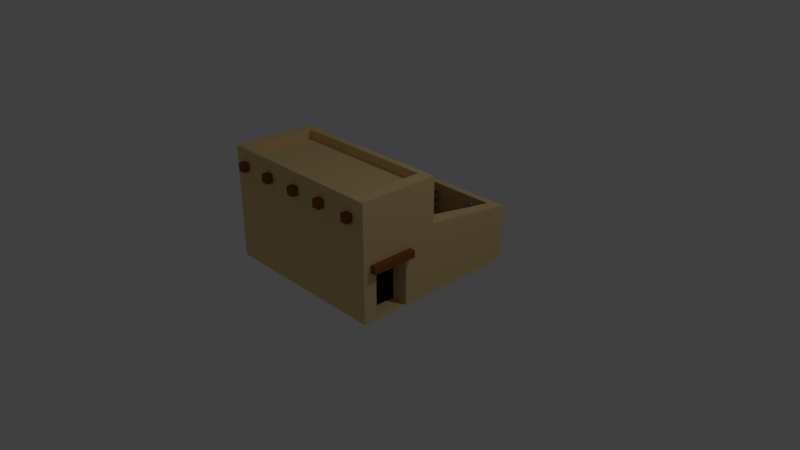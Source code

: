 # Source: 3x3.blend  (saved by Blender 2.79.0; exported with 4.5.12 LTS)
import bpy
from mathutils import Matrix  # noqa: F401  (used for matrix-valued properties, if any)

bpy.ops.wm.read_factory_settings(use_empty=True)
scene = bpy.context.scene
scene.name = 'Scene'

# ---- collections
col_collection_1 = bpy.data.collections.new('Collection 1'); scene.collection.children.link(col_collection_1)

# ---- materials (node trees are filled in below, after node groups)
mat_material = bpy.data.materials.new('Material')
mat_material.alpha_threshold = 0.0
mat_material.use_transparent_shadow = False
mat_material.diffuse_color = (0.8, 0.5833, 0.2769, 1.0)
mat_material.roughness = 0.5
mat_material.line_color = (0.0, 0.0, 0.0, 1.0)
mat_material_001 = bpy.data.materials.new('Material.001')
mat_material_001.alpha_threshold = 0.0
mat_material_001.use_transparent_shadow = False
mat_material_001.diffuse_color = (0.281, 0.09241, 0.0231, 1.0)
mat_material_001.roughness = 0.5
mat_material_002 = bpy.data.materials.new('Material.002')
mat_material_002.alpha_threshold = 0.0
mat_material_002.use_transparent_shadow = False
mat_material_002.diffuse_color = (0.0, 0.0, 0.0, 1.0)
mat_material_002.roughness = 0.5
mat_houseclay = bpy.data.materials.new('houseclay')
mat_houseclay.alpha_threshold = 0.0
mat_houseclay.use_transparent_shadow = False
mat_houseclay.diffuse_color = (0.552, 0.2307, 0.05286, 1.0)
mat_houseclay.roughness = 0.5
mat_housewood = bpy.data.materials.new('housewood')
mat_housewood.alpha_threshold = 0.0
mat_housewood.use_transparent_shadow = False
mat_housewood.diffuse_color = (0.1845, 0.03434, 0.006049, 1.0)
mat_housewood.roughness = 0.5
mat_tarp = bpy.data.materials.new('tarp')
mat_tarp.alpha_threshold = 0.0
mat_tarp.use_transparent_shadow = False
mat_tarp.diffuse_color = (0.08022, 0.08438, 0.6038, 1.0)
mat_tarp.roughness = 0.5
mat_dark_001 = bpy.data.materials.new('dark.001')
mat_dark_001.alpha_threshold = 0.0
mat_dark_001.use_transparent_shadow = False
mat_dark_001.diffuse_color = (0.0, 0.0, 0.0, 1.0)
mat_dark_001.roughness = 0.5

# ---- material node trees

# ---- world
world_world = bpy.data.worlds.new('World'); scene.world = world_world
world_world.color = (0.05088, 0.05088, 0.05088)
world_world.use_sun_shadow = False
world_world.sun_shadow_jitter_overblur = 0.0
world_world.cycles.sampling_method = 'MANUAL'

# ---- cameras
cam_camera = bpy.data.cameras.new('Camera')
cam_camera.clip_end = 100.0
cam_camera.lens = 35.0
cam_camera.sensor_width = 32.0
cam_camera.sensor_height = 18.0
cam_camera.ortho_scale = 7.314
cam_camera.dof.focus_distance = 0.0
cam_camera.dof.aperture_fstop = 128.0

# ---- lights
light_lamp = bpy.data.lights.new('Lamp', 'POINT')
light_lamp.transmission_factor = 0.0
light_lamp.cutoff_distance = 30.0
light_lamp.energy = 100.0
light_lamp.shadow_buffer_clip_start = 1.001
light_lamp.shadow_soft_size = 0.1
light_lamp.shadow_maximum_resolution = 0.006
light_lamp.use_absolute_resolution = True

# ---- meshes
me_cube = bpy.data.meshes.new('Cube')
me_cube.from_pydata([(-1.078, -1.146, -0.001953), (-1.078, 1.156, -0.001953), (1.223, 1.156, -0.001952), (1.223, -1.146, -0.001953), (-1.078, -1.146, 0.7331), (-1.078, 1.156, 0.7331), (1.223, 1.156, 0.7331), (1.223, -1.146, 0.7331), (-1.078, -0.08375, 0.9056), (0.0722, -1.146, 0.7331), (0.0722, 1.156, 0.7331), (1.223, -0.08375, 0.9056), (0.0722, -0.08375, 0.9056), (0.0722, -1.146, 1.497), (1.223, -1.146, 1.497), (1.223, -0.08375, 1.497), (-1.078, -1.146, 1.497), (-1.078, -0.08375, 1.497), (0.0722, -0.08375, 1.497), (-0.8954, 0.01486, 0.9056), (-0.8954, 1.057, 0.7331), (0.0722, 1.057, 0.7331), (1.04, 1.057, 0.7331), (1.04, 0.01486, 0.9056), (0.0722, 0.01486, 0.9056), (-0.8954, 0.01486, 0.1288), (-0.8954, 1.057, 0.1288), (0.0722, 1.057, 0.1288), (1.04, 1.057, 0.1288), (1.04, 0.01486, 0.1288), (0.0722, 0.01486, 0.1288), (1.045, -0.166, 1.497), (1.045, -1.063, 1.497), (0.0722, -1.063, 1.497), (-0.9002, -1.063, 1.497), (-0.9002, -0.166, 1.497), (0.0722, -0.166, 1.497), (1.045, -0.166, 1.377), (1.045, -1.063, 1.377), (0.0722, -1.063, 1.377), (-0.9002, -1.063, 1.377), (-0.9002, -0.166, 1.377), (0.0722, -0.166, 1.377), (1.223, -0.512, 0.0003431), (1.223, -0.9672, 0.0003429), (1.223, -0.512, 0.6206), (1.223, -0.9672, 0.6206), (1.223, -0.7572, 0.6206), (1.003, -0.512, 0.0003429), (1.003, -0.9672, 0.0003427), (1.003, -0.512, 0.6303), (1.003, -0.9672, 0.6303), (1.003, -0.7572, 0.6303), (1.301, -0.4514, 0.6278), (1.301, -0.4514, 0.7224), (1.301, -1.045, 0.6278), (1.301, -1.045, 0.7224), (1.151, -0.4514, 0.6278), (1.151, -0.4514, 0.7224), (1.151, -1.045, 0.6278), (1.151, -1.045, 0.7224), (1.055, -0.01807, 1.215), (1.055, -0.01807, 1.323), (1.055, -1.23, 1.215), (1.055, -1.23, 1.323), (0.9548, -0.01807, 1.215), (0.9548, -0.01807, 1.323), (0.9548, -1.23, 1.215), (0.9548, -1.23, 1.323), (0.5742, -0.01807, 1.221), (0.5742, -0.01807, 1.329), (0.5742, -1.23, 1.221), (0.5742, -1.23, 1.329), (0.4738, -0.01807, 1.221), (0.4738, -0.01807, 1.329), (0.4738, -1.23, 1.221), (0.4738, -1.23, 1.329), (0.1101, -0.01807, 1.221), (0.1101, -0.01807, 1.329), (0.1101, -1.23, 1.221), (0.1101, -1.23, 1.329), (0.009812, -0.01807, 1.221), (0.009812, -0.01807, 1.329), (0.009812, -1.23, 1.221), (0.009812, -1.23, 1.329), (0.336, 0.08451, 0.7224), (0.336, 0.08451, 0.6278), (0.7609, 0.08451, 0.7224), (0.7609, 0.08451, 0.6278), (0.336, -0.06586, 0.7224), (0.336, -0.06586, 0.6278), (0.7609, -0.06586, 0.7224), (0.7609, -0.06586, 0.6278), (-0.3709, -0.01807, 1.221), (-0.3709, -0.01807, 1.329), (-0.3709, -1.23, 1.221), (-0.3709, -1.23, 1.329), (-0.4712, -0.01807, 1.221), (-0.4712, -0.01807, 1.329), (-0.4712, -1.23, 1.221), (-0.4712, -1.23, 1.329), (0.7062, -0.1315, 0.1231), (0.4057, -0.1315, 0.1231), (0.4057, -0.1315, 0.6379), (0.7062, -0.1315, 0.6379), (0.4057, 0.01486, 0.1231), (0.7062, 0.01486, 0.1231), (0.4057, 0.01486, 0.6379), (0.7062, 0.01486, 0.6379), (-0.8462, -0.01807, 1.221), (-0.8462, -0.01807, 1.329), (-0.8462, -1.23, 1.221), (-0.8462, -1.23, 1.329), (-0.9465, -0.01807, 1.221), (-0.9465, -0.01807, 1.329), (-0.9465, -1.23, 1.221), (-0.9465, -1.23, 1.329)], [], [(0, 1, 2, 3), (11, 6, 22, 23), (0, 4, 8, 5, 1), (1, 5, 10, 6, 2), (2, 6, 45, 43), (4, 0, 3, 7, 9), (7, 11, 15, 14), (4, 9, 13, 16), (13, 14, 32, 33), (9, 7, 14, 13), (12, 8, 17, 18), (8, 4, 16, 17), (11, 12, 18, 15), (29, 30, 105, 106), (8, 12, 24, 19), (10, 5, 20, 21), (6, 10, 21, 22), (12, 11, 23, 24), (5, 8, 19, 20), (25, 30, 29, 28, 27, 26), (23, 22, 28, 29), (22, 21, 27, 28), (19, 24, 30, 25), (21, 20, 26, 27), (20, 19, 25, 26), (31, 36, 42, 37), (18, 17, 35, 36), (17, 16, 34, 35), (14, 15, 31, 32), (15, 18, 36, 31), (16, 13, 33, 34), (39, 38, 37, 42, 41, 40), (34, 33, 39, 40), (33, 32, 38, 39), (36, 35, 41, 42), (35, 34, 40, 41), (32, 31, 37, 38), (47, 46, 51, 52), (6, 11, 47, 45), (11, 7, 46, 47), (7, 3, 44, 46), (3, 2, 43, 44), (48, 50, 52, 51, 49), (43, 45, 50, 48), (45, 47, 52, 50), (46, 44, 49, 51), (44, 43, 48, 49), (53, 54, 56, 55), (55, 56, 60, 59), (59, 60, 58, 57), (57, 58, 54, 53), (55, 59, 57, 53), (60, 56, 54, 58), (61, 62, 64, 63), (63, 64, 68, 67), (67, 68, 66, 65), (65, 66, 62, 61), (63, 67, 65, 61), (68, 64, 62, 66), (69, 70, 72, 71), (71, 72, 76, 75), (75, 76, 74, 73), (73, 74, 70, 69), (71, 75, 73, 69), (76, 72, 70, 74), (85, 89, 91, 87), (90, 86, 88, 92), (77, 78, 80, 79), (79, 80, 84, 83), (83, 84, 82, 81), (81, 82, 78, 77), (79, 83, 81, 77), (84, 80, 78, 82), (86, 85, 87, 88), (108, 106, 101, 104), (107, 108, 104, 103), (90, 89, 85, 86), (88, 87, 91, 92), (92, 91, 89, 90), (93, 94, 96, 95), (95, 96, 100, 99), (99, 100, 98, 97), (97, 98, 94, 93), (95, 99, 97, 93), (100, 96, 94, 98), (103, 104, 101, 102), (23, 29, 106, 108), (105, 107, 103, 102), (30, 24, 107, 105), (106, 105, 102, 101), (24, 23, 108, 107), (109, 110, 112, 111), (111, 112, 116, 115), (115, 116, 114, 113), (113, 114, 110, 109), (111, 115, 113, 109), (116, 112, 110, 114)])
me_cube.polygons.foreach_set('material_index', [0, 0, 0, 0, 0, 0, 0, 0, 0, 0, 0, 0, 0, 0, 0, 0, 0, 0, 0, 0, 0, 0, 0, 0, 0, 0, 0, 0, 0, 0, 0, 0, 0, 0, 0, 0, 0, 0, 0, 0, 0, 0, 2, 0, 0, 0, 0, 1, 1, 1, 1, 1, 1, 1, 1, 1, 1, 1, 1, 1, 1, 1, 1, 1, 1, 1, 1, 1, 1, 1, 1, 1, 1, 1, 0, 0, 1, 1, 1, 1, 1, 1, 1, 1, 1, 2, 0, 0, 0, 0, 0, 1, 1, 1, 1, 1, 1])
me_cube.materials.append(mat_material)
me_cube.materials.append(mat_material_001)
me_cube.materials.append(mat_material_002)
me_cube.use_remesh_preserve_volume = False
me_cube.use_remesh_preserve_attributes = False
me_cube.use_mirror_vertex_groups = False
me_cube.update()
me_cube_000 = bpy.data.meshes.new('Cube.000')
me_cube_000.from_pydata([(-0.8846, 0.1586, 0.3047), (-0.8846, 0.1586, 0.3196), (-0.8841, 0.9739, 0.3047), (-0.8841, 0.9739, 0.3196), (-0.6994, 0.1584, 0.3047), (-0.6994, 0.1584, 0.3196), (-0.6989, 0.9736, 0.3047), (-0.6989, 0.9736, 0.3196), (-0.8846, 0.1586, 0.4172), (-0.8846, 0.1586, 0.4321), (-0.8841, 0.9739, 0.4172), (-0.8841, 0.9739, 0.4321), (-0.6994, 0.1584, 0.4172), (-0.6994, 0.1584, 0.4321), (-0.6989, 0.9736, 0.4172), (-0.6989, 0.9736, 0.4321), (-0.8608, 0.1932, 0.1252), (-0.8608, 0.1932, 0.7119), (-0.8608, 0.2253, 0.1252), (-0.8608, 0.2253, 0.7119), (-0.8261, 0.1932, 0.1252), (-0.8261, 0.1932, 0.7119), (-0.8261, 0.2253, 0.1252), (-0.8261, 0.2253, 0.7119), (-0.8588, 0.9139, 0.1252), (-0.8588, 0.9139, 0.7119), (-0.8588, 0.946, 0.1252), (-0.8588, 0.946, 0.7119), (-0.8241, 0.9139, 0.1252), (-0.8241, 0.9139, 0.7119), (-0.8241, 0.946, 0.1252), (-0.8241, 0.946, 0.7119), (-0.7543, 0.9138, 0.1252), (-0.7543, 0.9138, 0.7119), (-0.7543, 0.9459, 0.1252), (-0.7543, 0.9459, 0.7119), (-0.7196, 0.9138, 0.1252), (-0.7196, 0.9138, 0.7119), (-0.7196, 0.9459, 0.1252), (-0.7196, 0.9459, 0.7119), (-0.7547, 0.1947, 0.1252), (-0.7547, 0.1947, 0.7119), (-0.7547, 0.2268, 0.1252), (-0.7547, 0.2268, 0.7119), (-0.72, 0.1947, 0.1252), (-0.72, 0.1947, 0.7119), (-0.72, 0.2268, 0.1252), (-0.72, 0.2268, 0.7119), (-0.8846, 0.1586, 0.1872), (-0.8846, 0.1586, 0.2021), (-0.8841, 0.9739, 0.1872), (-0.8841, 0.9739, 0.2021), (-0.6994, 0.1584, 0.1872), (-0.6994, 0.1584, 0.2021), (-0.6989, 0.9736, 0.1872), (-0.6989, 0.9736, 0.2021), (-0.4076, 0.1586, 0.3047), (-0.4076, 0.1586, 0.3196), (-0.4072, 0.9739, 0.3047), (-0.4072, 0.9739, 0.3196), (-0.2225, 0.1584, 0.3047), (-0.2225, 0.1584, 0.3196), (-0.222, 0.9736, 0.3047), (-0.222, 0.9736, 0.3196), (-0.4076, 0.1586, 0.4172), (-0.4076, 0.1586, 0.4321), (-0.4072, 0.9739, 0.4172), (-0.4072, 0.9739, 0.4321), (-0.2225, 0.1584, 0.4172), (-0.2225, 0.1584, 0.4321), (-0.222, 0.9736, 0.4172), (-0.222, 0.9736, 0.4321), (-0.3839, 0.1932, 0.1252), (-0.3839, 0.1932, 0.7119), (-0.3838, 0.2253, 0.1252), (-0.3838, 0.2253, 0.7119), (-0.3492, 0.1932, 0.1252), (-0.3492, 0.1932, 0.7119), (-0.3491, 0.2253, 0.1252), (-0.3491, 0.2253, 0.7119), (-0.3819, 0.9139, 0.1252), (-0.3819, 0.9139, 0.7119), (-0.3819, 0.946, 0.1252), (-0.3819, 0.946, 0.7119), (-0.3472, 0.9139, 0.1252), (-0.3472, 0.9139, 0.7119), (-0.3472, 0.946, 0.1252), (-0.3472, 0.946, 0.7119), (-0.2774, 0.9138, 0.1252), (-0.2774, 0.9138, 0.7119), (-0.2774, 0.9459, 0.1252), (-0.2774, 0.9459, 0.7119), (-0.2427, 0.9138, 0.1252), (-0.2427, 0.9138, 0.7119), (-0.2427, 0.9459, 0.1252), (-0.2427, 0.9459, 0.7119), (-0.2778, 0.1947, 0.1252), (-0.2778, 0.1947, 0.7119), (-0.2778, 0.2268, 0.1252), (-0.2778, 0.2268, 0.7119), (-0.2431, 0.1947, 0.1252), (-0.2431, 0.1947, 0.7119), (-0.2431, 0.2268, 0.1252), (-0.2431, 0.2268, 0.7119), (-0.4076, 0.1586, 0.1872), (-0.4076, 0.1586, 0.2021), (-0.4072, 0.9739, 0.1872), (-0.4072, 0.9739, 0.2021), (-0.2225, 0.1584, 0.1872), (-0.2225, 0.1584, 0.2021), (-0.222, 0.9736, 0.1872), (-0.222, 0.9736, 0.2021), (0.07366, 0.1586, 0.3047), (0.07366, 0.1586, 0.3196), (0.07412, 0.9739, 0.3047), (0.07412, 0.9739, 0.3196), (0.2588, 0.1584, 0.3047), (0.2588, 0.1584, 0.3196), (0.2593, 0.9736, 0.3047), (0.2593, 0.9736, 0.3196), (0.07366, 0.1586, 0.4172), (0.07366, 0.1586, 0.4321), (0.07412, 0.9739, 0.4172), (0.07412, 0.9739, 0.4321), (0.2588, 0.1584, 0.4172), (0.2588, 0.1584, 0.4321), (0.2593, 0.9736, 0.4172), (0.2593, 0.9736, 0.4321), (0.09745, 0.1932, 0.1252), (0.09745, 0.1932, 0.7119), (0.09748, 0.2253, 0.1252), (0.09748, 0.2253, 0.7119), (0.1321, 0.1932, 0.1252), (0.1321, 0.1932, 0.7119), (0.1322, 0.2253, 0.1252), (0.1322, 0.2253, 0.7119), (0.09943, 0.9139, 0.1252), (0.09943, 0.9139, 0.7119), (0.09945, 0.946, 0.1252), (0.09945, 0.946, 0.7119), (0.1341, 0.9139, 0.1252), (0.1341, 0.9139, 0.7119), (0.1342, 0.946, 0.1252), (0.1342, 0.946, 0.7119), (0.2039, 0.9138, 0.1252), (0.2039, 0.9138, 0.7119), (0.2039, 0.9459, 0.1252), (0.2039, 0.9459, 0.7119), (0.2386, 0.9138, 0.1252), (0.2386, 0.9138, 0.7119), (0.2386, 0.9459, 0.1252), (0.2386, 0.9459, 0.7119), (0.2035, 0.1947, 0.1252), (0.2035, 0.1947, 0.7119), (0.2035, 0.2268, 0.1252), (0.2035, 0.2268, 0.7119), (0.2382, 0.1947, 0.1252), (0.2382, 0.1947, 0.7119), (0.2382, 0.2268, 0.1252), (0.2382, 0.2268, 0.7119), (0.07366, 0.1586, 0.1872), (0.07366, 0.1586, 0.2021), (0.07412, 0.9739, 0.1872), (0.07412, 0.9739, 0.2021), (0.2588, 0.1584, 0.1872), (0.2588, 0.1584, 0.2021), (0.2593, 0.9736, 0.1872), (0.2593, 0.9736, 0.2021), (0.835, 0.1586, 0.3047), (0.835, 0.1586, 0.3196), (0.8355, 0.9739, 0.3047), (0.8355, 0.9739, 0.3196), (1.02, 0.1584, 0.3047), (1.02, 0.1584, 0.3196), (1.021, 0.9736, 0.3047), (1.021, 0.9736, 0.3196), (0.835, 0.1586, 0.4172), (0.835, 0.1586, 0.4321), (0.8355, 0.9739, 0.4172), (0.8355, 0.9739, 0.4321), (1.02, 0.1584, 0.4172), (1.02, 0.1584, 0.4321), (1.021, 0.9736, 0.4172), (1.021, 0.9736, 0.4321), (0.8588, 0.1932, 0.1252), (0.8588, 0.1932, 0.7119), (0.8588, 0.2253, 0.1252), (0.8588, 0.2253, 0.7119), (0.8935, 0.1932, 0.1252), (0.8935, 0.1932, 0.7119), (0.8935, 0.2253, 0.1252), (0.8935, 0.2253, 0.7119), (0.8608, 0.9139, 0.1252), (0.8608, 0.9139, 0.7119), (0.8608, 0.946, 0.1252), (0.8608, 0.946, 0.7119), (0.8955, 0.9139, 0.1252), (0.8955, 0.9139, 0.7119), (0.8955, 0.946, 0.1252), (0.8955, 0.946, 0.7119), (0.9652, 0.9138, 0.1252), (0.9652, 0.9138, 0.7119), (0.9653, 0.9459, 0.1252), (0.9653, 0.9459, 0.7119), (0.9999, 0.9138, 0.1252), (0.9999, 0.9138, 0.7119), (1.0, 0.9459, 0.1252), (1.0, 0.9459, 0.7119), (0.9648, 0.1947, 0.1252), (0.9648, 0.1947, 0.7119), (0.9649, 0.2268, 0.1252), (0.9649, 0.2268, 0.7119), (0.9995, 0.1947, 0.1252), (0.9995, 0.1947, 0.7119), (0.9996, 0.2268, 0.1252), (0.9996, 0.2268, 0.7119), (0.835, 0.1586, 0.1872), (0.835, 0.1586, 0.2021), (0.8355, 0.9739, 0.1872), (0.8355, 0.9739, 0.2021), (1.02, 0.1584, 0.1872), (1.02, 0.1584, 0.2021), (1.021, 0.9736, 0.1872), (1.021, 0.9736, 0.2021), (-0.8846, 0.1586, 0.3047), (-0.8846, 0.1586, 0.3196), (-0.8841, 0.9739, 0.3047), (-0.8841, 0.9739, 0.3196), (-0.6994, 0.1584, 0.3047), (-0.6994, 0.1584, 0.3196), (-0.6989, 0.9736, 0.3047), (-0.6989, 0.9736, 0.3196), (-0.8846, 0.1586, 0.4172), (-0.8846, 0.1586, 0.4321), (-0.8841, 0.9739, 0.4172), (-0.8841, 0.9739, 0.4321), (-0.6994, 0.1584, 0.4172), (-0.6994, 0.1584, 0.4321), (-0.6989, 0.9736, 0.4172), (-0.6989, 0.9736, 0.4321), (-0.8846, 0.1586, 0.1872), (-0.8846, 0.1586, 0.2021), (-0.8841, 0.9739, 0.1872), (-0.8841, 0.9739, 0.2021), (-0.6994, 0.1584, 0.1872), (-0.6994, 0.1584, 0.2021), (-0.6989, 0.9736, 0.1872), (-0.6989, 0.9736, 0.2021), (-0.4076, 0.1586, 0.3047), (-0.4076, 0.1586, 0.3196), (-0.4072, 0.9739, 0.3047), (-0.4072, 0.9739, 0.3196), (-0.2225, 0.1584, 0.3047), (-0.2225, 0.1584, 0.3196), (-0.222, 0.9736, 0.3047), (-0.222, 0.9736, 0.3196), (-0.4076, 0.1586, 0.4172), (-0.4076, 0.1586, 0.4321), (-0.4072, 0.9739, 0.4172), (-0.4072, 0.9739, 0.4321), (-0.2225, 0.1584, 0.4172), (-0.2225, 0.1584, 0.4321), (-0.222, 0.9736, 0.4172), (-0.222, 0.9736, 0.4321), (-0.4076, 0.1586, 0.1872), (-0.4076, 0.1586, 0.2021), (-0.4072, 0.9739, 0.1872), (-0.4072, 0.9739, 0.2021), (-0.2225, 0.1584, 0.1872), (-0.2225, 0.1584, 0.2021), (-0.222, 0.9736, 0.1872), (-0.222, 0.9736, 0.2021), (0.07366, 0.1586, 0.3047), (0.07366, 0.1586, 0.3196), (0.07412, 0.9739, 0.3047), (0.07412, 0.9739, 0.3196), (0.2588, 0.1584, 0.3047), (0.2588, 0.1584, 0.3196), (0.2593, 0.9736, 0.3047), (0.2593, 0.9736, 0.3196), (0.07366, 0.1586, 0.4172), (0.07366, 0.1586, 0.4321), (0.07412, 0.9739, 0.4172), (0.07412, 0.9739, 0.4321), (0.2588, 0.1584, 0.4172), (0.2588, 0.1584, 0.4321), (0.2593, 0.9736, 0.4172), (0.2593, 0.9736, 0.4321), (0.07366, 0.1586, 0.1872), (0.07366, 0.1586, 0.2021), (0.07412, 0.9739, 0.1872), (0.07412, 0.9739, 0.2021), (0.2588, 0.1584, 0.1872), (0.2588, 0.1584, 0.2021), (0.2593, 0.9736, 0.1872), (0.2593, 0.9736, 0.2021), (0.835, 0.1586, 0.3047), (0.835, 0.1586, 0.3196), (0.8355, 0.9739, 0.3047), (0.8355, 0.9739, 0.3196), (1.02, 0.1584, 0.3047), (1.02, 0.1584, 0.3196), (1.021, 0.9736, 0.3047), (1.021, 0.9736, 0.3196), (0.835, 0.1586, 0.4172), (0.835, 0.1586, 0.4321), (0.8355, 0.9739, 0.4172), (0.8355, 0.9739, 0.4321), (1.02, 0.1584, 0.4172), (1.02, 0.1584, 0.4321), (1.021, 0.9736, 0.4172), (1.021, 0.9736, 0.4321), (0.835, 0.1586, 0.1872), (0.835, 0.1586, 0.2021), (0.8355, 0.9739, 0.1872), (0.8355, 0.9739, 0.2021), (1.02, 0.1584, 0.1872), (1.02, 0.1584, 0.2021), (1.021, 0.9736, 0.1872), (1.021, 0.9736, 0.2021), (-0.8846, 0.1586, 0.5318), (-0.8846, 0.1586, 0.5467), (-0.8841, 0.9739, 0.5318), (-0.8841, 0.9739, 0.5467), (-0.6994, 0.1584, 0.5318), (-0.6994, 0.1584, 0.5467), (-0.6989, 0.9736, 0.5318), (-0.6989, 0.9736, 0.5467), (-0.8846, 0.1586, 0.6443), (-0.8846, 0.1586, 0.6592), (-0.8841, 0.9739, 0.6443), (-0.8841, 0.9739, 0.6592), (-0.6994, 0.1584, 0.6443), (-0.6994, 0.1584, 0.6592), (-0.6989, 0.9736, 0.6443), (-0.6989, 0.9736, 0.6592), (-0.4076, 0.1586, 0.5318), (-0.4076, 0.1586, 0.5467), (-0.4072, 0.9739, 0.5318), (-0.4072, 0.9739, 0.5467), (-0.2225, 0.1584, 0.5318), (-0.2225, 0.1584, 0.5467), (-0.222, 0.9736, 0.5318), (-0.222, 0.9736, 0.5467), (-0.4076, 0.1586, 0.6443), (-0.4076, 0.1586, 0.6592), (-0.4072, 0.9739, 0.6443), (-0.4072, 0.9739, 0.6592), (-0.2225, 0.1584, 0.6443), (-0.2225, 0.1584, 0.6592), (-0.222, 0.9736, 0.6443), (-0.222, 0.9736, 0.6592), (0.07366, 0.1586, 0.5318), (0.07366, 0.1586, 0.5467), (0.07412, 0.9739, 0.5318), (0.07412, 0.9739, 0.5467), (0.2588, 0.1584, 0.5318), (0.2588, 0.1584, 0.5467), (0.2593, 0.9736, 0.5318), (0.2593, 0.9736, 0.5467), (0.07366, 0.1586, 0.6443), (0.07366, 0.1586, 0.6592), (0.07412, 0.9739, 0.6443), (0.07412, 0.9739, 0.6592), (0.2588, 0.1584, 0.6443), (0.2588, 0.1584, 0.6592), (0.2593, 0.9736, 0.6443), (0.2593, 0.9736, 0.6592), (0.835, 0.1586, 0.5318), (0.835, 0.1586, 0.5467), (0.8355, 0.9739, 0.5318), (0.8355, 0.9739, 0.5467), (1.02, 0.1584, 0.5318), (1.02, 0.1584, 0.5467), (1.021, 0.9736, 0.5318), (1.021, 0.9736, 0.5467), (0.835, 0.1586, 0.6443), (0.835, 0.1586, 0.6592), (0.8355, 0.9739, 0.6443), (0.8355, 0.9739, 0.6592), (1.02, 0.1584, 0.6443), (1.02, 0.1584, 0.6592), (1.021, 0.9736, 0.6443), (1.021, 0.9736, 0.6592), (-0.8846, 0.1586, 0.5318), (-0.8846, 0.1586, 0.5467), (-0.8841, 0.9739, 0.5318), (-0.8841, 0.9739, 0.5467), (-0.6994, 0.1584, 0.5318), (-0.6994, 0.1584, 0.5467), (-0.6989, 0.9736, 0.5318), (-0.6989, 0.9736, 0.5467), (-0.8846, 0.1586, 0.6443), (-0.8846, 0.1586, 0.6592), (-0.8841, 0.9739, 0.6443), (-0.8841, 0.9739, 0.6592), (-0.6994, 0.1584, 0.6443), (-0.6994, 0.1584, 0.6592), (-0.6989, 0.9736, 0.6443), (-0.6989, 0.9736, 0.6592), (-0.4076, 0.1586, 0.5318), (-0.4076, 0.1586, 0.5467), (-0.4072, 0.9739, 0.5318), (-0.4072, 0.9739, 0.5467), (-0.2225, 0.1584, 0.5318), (-0.2225, 0.1584, 0.5467), (-0.222, 0.9736, 0.5318), (-0.222, 0.9736, 0.5467), (-0.4076, 0.1586, 0.6443), (-0.4076, 0.1586, 0.6592), (-0.4072, 0.9739, 0.6443), (-0.4072, 0.9739, 0.6592), (-0.2225, 0.1584, 0.6443), (-0.2225, 0.1584, 0.6592), (-0.222, 0.9736, 0.6443), (-0.222, 0.9736, 0.6592), (0.07366, 0.1586, 0.5318), (0.07366, 0.1586, 0.5467), (0.07412, 0.9739, 0.5318), (0.07412, 0.9739, 0.5467), (0.2588, 0.1584, 0.5318), (0.2588, 0.1584, 0.5467), (0.2593, 0.9736, 0.5318), (0.2593, 0.9736, 0.5467), (0.07366, 0.1586, 0.6443), (0.07366, 0.1586, 0.6592), (0.07412, 0.9739, 0.6443), (0.07412, 0.9739, 0.6592), (0.2588, 0.1584, 0.6443), (0.2588, 0.1584, 0.6592), (0.2593, 0.9736, 0.6443), (0.2593, 0.9736, 0.6592), (0.835, 0.1586, 0.5318), (0.835, 0.1586, 0.5467), (0.8355, 0.9739, 0.5318), (0.8355, 0.9739, 0.5467), (1.02, 0.1584, 0.5318), (1.02, 0.1584, 0.5467), (1.021, 0.9736, 0.5318), (1.021, 0.9736, 0.5467), (0.835, 0.1586, 0.6443), (0.835, 0.1586, 0.6592), (0.8355, 0.9739, 0.6443), (0.8355, 0.9739, 0.6592), (1.02, 0.1584, 0.6443), (1.02, 0.1584, 0.6592), (1.021, 0.9736, 0.6443), (1.021, 0.9736, 0.6592)], [], [(7, 3, 1, 5), (2, 3, 7, 6), (2, 6, 4, 0), (4, 5, 1, 0), (6, 7, 5, 4), (0, 1, 3, 2), (8, 9, 11, 10), (10, 11, 15, 14), (14, 15, 13, 12), (12, 13, 9, 8), (10, 14, 12, 8), (15, 11, 9, 13), (16, 17, 19, 18), (18, 19, 23, 22), (22, 23, 21, 20), (20, 21, 17, 16), (18, 22, 20, 16), (23, 19, 17, 21), (24, 25, 27, 26), (26, 27, 31, 30), (30, 31, 29, 28), (28, 29, 25, 24), (26, 30, 28, 24), (31, 27, 25, 29), (32, 33, 35, 34), (34, 35, 39, 38), (38, 39, 37, 36), (36, 37, 33, 32), (34, 38, 36, 32), (39, 35, 33, 37), (40, 41, 43, 42), (42, 43, 47, 46), (46, 47, 45, 44), (44, 45, 41, 40), (42, 46, 44, 40), (47, 43, 41, 45), (55, 51, 49, 53), (50, 51, 55, 54), (50, 54, 52, 48), (52, 53, 49, 48), (54, 55, 53, 52), (48, 49, 51, 50), (63, 59, 57, 61), (58, 59, 63, 62), (58, 62, 60, 56), (60, 61, 57, 56), (62, 63, 61, 60), (56, 57, 59, 58), (64, 65, 67, 66), (66, 67, 71, 70), (70, 71, 69, 68), (68, 69, 65, 64), (66, 70, 68, 64), (71, 67, 65, 69), (72, 73, 75, 74), (74, 75, 79, 78), (78, 79, 77, 76), (76, 77, 73, 72), (74, 78, 76, 72), (79, 75, 73, 77), (80, 81, 83, 82), (82, 83, 87, 86), (86, 87, 85, 84), (84, 85, 81, 80), (82, 86, 84, 80), (87, 83, 81, 85), (88, 89, 91, 90), (90, 91, 95, 94), (94, 95, 93, 92), (92, 93, 89, 88), (90, 94, 92, 88), (95, 91, 89, 93), (96, 97, 99, 98), (98, 99, 103, 102), (102, 103, 101, 100), (100, 101, 97, 96), (98, 102, 100, 96), (103, 99, 97, 101), (111, 107, 105, 109), (106, 107, 111, 110), (106, 110, 108, 104), (108, 109, 105, 104), (110, 111, 109, 108), (104, 105, 107, 106), (119, 115, 113, 117), (114, 115, 119, 118), (114, 118, 116, 112), (116, 117, 113, 112), (118, 119, 117, 116), (112, 113, 115, 114), (120, 121, 123, 122), (122, 123, 127, 126), (126, 127, 125, 124), (124, 125, 121, 120), (122, 126, 124, 120), (127, 123, 121, 125), (128, 129, 131, 130), (130, 131, 135, 134), (134, 135, 133, 132), (132, 133, 129, 128), (130, 134, 132, 128), (135, 131, 129, 133), (136, 137, 139, 138), (138, 139, 143, 142), (142, 143, 141, 140), (140, 141, 137, 136), (138, 142, 140, 136), (143, 139, 137, 141), (144, 145, 147, 146), (146, 147, 151, 150), (150, 151, 149, 148), (148, 149, 145, 144), (146, 150, 148, 144), (151, 147, 145, 149), (152, 153, 155, 154), (154, 155, 159, 158), (158, 159, 157, 156), (156, 157, 153, 152), (154, 158, 156, 152), (159, 155, 153, 157), (167, 163, 161, 165), (162, 163, 167, 166), (162, 166, 164, 160), (164, 165, 161, 160), (166, 167, 165, 164), (160, 161, 163, 162), (175, 171, 169, 173), (170, 171, 175, 174), (170, 174, 172, 168), (172, 173, 169, 168), (174, 175, 173, 172), (168, 169, 171, 170), (176, 177, 179, 178), (178, 179, 183, 182), (182, 183, 181, 180), (180, 181, 177, 176), (178, 182, 180, 176), (183, 179, 177, 181), (184, 185, 187, 186), (186, 187, 191, 190), (190, 191, 189, 188), (188, 189, 185, 184), (186, 190, 188, 184), (191, 187, 185, 189), (192, 193, 195, 194), (194, 195, 199, 198), (198, 199, 197, 196), (196, 197, 193, 192), (194, 198, 196, 192), (199, 195, 193, 197), (200, 201, 203, 202), (202, 203, 207, 206), (206, 207, 205, 204), (204, 205, 201, 200), (202, 206, 204, 200), (207, 203, 201, 205), (208, 209, 211, 210), (210, 211, 215, 214), (214, 215, 213, 212), (212, 213, 209, 208), (210, 214, 212, 208), (215, 211, 209, 213), (223, 219, 217, 221), (218, 219, 223, 222), (218, 222, 220, 216), (220, 221, 217, 216), (222, 223, 221, 220), (216, 217, 219, 218), (231, 227, 225, 229), (226, 227, 231, 230), (226, 230, 228, 224), (228, 229, 225, 224), (230, 231, 229, 228), (224, 225, 227, 226), (232, 233, 235, 234), (234, 235, 239, 238), (238, 239, 237, 236), (236, 237, 233, 232), (234, 238, 236, 232), (239, 235, 233, 237), (247, 243, 241, 245), (242, 243, 247, 246), (242, 246, 244, 240), (244, 245, 241, 240), (246, 247, 245, 244), (240, 241, 243, 242), (255, 251, 249, 253), (250, 251, 255, 254), (250, 254, 252, 248), (252, 253, 249, 248), (254, 255, 253, 252), (248, 249, 251, 250), (256, 257, 259, 258), (258, 259, 263, 262), (262, 263, 261, 260), (260, 261, 257, 256), (258, 262, 260, 256), (263, 259, 257, 261), (271, 267, 265, 269), (266, 267, 271, 270), (266, 270, 268, 264), (268, 269, 265, 264), (270, 271, 269, 268), (264, 265, 267, 266), (279, 275, 273, 277), (274, 275, 279, 278), (274, 278, 276, 272), (276, 277, 273, 272), (278, 279, 277, 276), (272, 273, 275, 274), (280, 281, 283, 282), (282, 283, 287, 286), (286, 287, 285, 284), (284, 285, 281, 280), (282, 286, 284, 280), (287, 283, 281, 285), (295, 291, 289, 293), (290, 291, 295, 294), (290, 294, 292, 288), (292, 293, 289, 288), (294, 295, 293, 292), (288, 289, 291, 290), (303, 299, 297, 301), (298, 299, 303, 302), (298, 302, 300, 296), (300, 301, 297, 296), (302, 303, 301, 300), (296, 297, 299, 298), (304, 305, 307, 306), (306, 307, 311, 310), (310, 311, 309, 308), (308, 309, 305, 304), (306, 310, 308, 304), (311, 307, 305, 309), (319, 315, 313, 317), (314, 315, 319, 318), (314, 318, 316, 312), (316, 317, 313, 312), (318, 319, 317, 316), (312, 313, 315, 314), (327, 323, 321, 325), (322, 323, 327, 326), (322, 326, 324, 320), (324, 325, 321, 320), (326, 327, 325, 324), (320, 321, 323, 322), (328, 329, 331, 330), (330, 331, 335, 334), (334, 335, 333, 332), (332, 333, 329, 328), (330, 334, 332, 328), (335, 331, 329, 333), (343, 339, 337, 341), (338, 339, 343, 342), (338, 342, 340, 336), (340, 341, 337, 336), (342, 343, 341, 340), (336, 337, 339, 338), (344, 345, 347, 346), (346, 347, 351, 350), (350, 351, 349, 348), (348, 349, 345, 344), (346, 350, 348, 344), (351, 347, 345, 349), (359, 355, 353, 357), (354, 355, 359, 358), (354, 358, 356, 352), (356, 357, 353, 352), (358, 359, 357, 356), (352, 353, 355, 354), (360, 361, 363, 362), (362, 363, 367, 366), (366, 367, 365, 364), (364, 365, 361, 360), (362, 366, 364, 360), (367, 363, 361, 365), (375, 371, 369, 373), (370, 371, 375, 374), (370, 374, 372, 368), (372, 373, 369, 368), (374, 375, 373, 372), (368, 369, 371, 370), (376, 377, 379, 378), (378, 379, 383, 382), (382, 383, 381, 380), (380, 381, 377, 376), (378, 382, 380, 376), (383, 379, 377, 381), (391, 387, 385, 389), (386, 387, 391, 390), (386, 390, 388, 384), (388, 389, 385, 384), (390, 391, 389, 388), (384, 385, 387, 386), (392, 393, 395, 394), (394, 395, 399, 398), (398, 399, 397, 396), (396, 397, 393, 392), (394, 398, 396, 392), (399, 395, 393, 397), (407, 403, 401, 405), (402, 403, 407, 406), (402, 406, 404, 400), (404, 405, 401, 400), (406, 407, 405, 404), (400, 401, 403, 402), (408, 409, 411, 410), (410, 411, 415, 414), (414, 415, 413, 412), (412, 413, 409, 408), (410, 414, 412, 408), (415, 411, 409, 413), (423, 419, 417, 421), (418, 419, 423, 422), (418, 422, 420, 416), (420, 421, 417, 416), (422, 423, 421, 420), (416, 417, 419, 418), (424, 425, 427, 426), (426, 427, 431, 430), (430, 431, 429, 428), (428, 429, 425, 424), (426, 430, 428, 424), (431, 427, 425, 429), (439, 435, 433, 437), (434, 435, 439, 438), (434, 438, 436, 432), (436, 437, 433, 432), (438, 439, 437, 436), (432, 433, 435, 434), (440, 441, 443, 442), (442, 443, 447, 446), (446, 447, 445, 444), (444, 445, 441, 440), (442, 446, 444, 440), (447, 443, 441, 445)])
me_cube_000.materials.append(mat_houseclay)
me_cube_000.materials.append(mat_housewood)
me_cube_000.materials.append(mat_tarp)
me_cube_000.materials.append(mat_dark_001)
me_cube_000.use_remesh_preserve_volume = False
me_cube_000.use_remesh_preserve_attributes = False
me_cube_000.use_mirror_vertex_groups = False
me_cube_000.update()

# ---- objects
ob_cube = bpy.data.objects.new('Cube', me_cube)
ob_lamp = bpy.data.objects.new('Lamp', light_lamp)
ob_camera = bpy.data.objects.new('Camera', cam_camera)
ob_tarp = bpy.data.objects.new('tarp', me_cube_000)

# ---- transforms, parenting, visibility, modifiers, constraints
ob_cube.location = (0.0, 0.0, 0.0)
ob_cube.lock_rotations_4d = False
ob_cube.empty_display_type = 'ARROWS'
ob_cube.lineart.crease_threshold = 0.0
ob_lamp.location = (4.076, 1.005, 5.904)
ob_lamp.rotation_euler = (0.6503, 0.05522, 1.866)
ob_lamp.lock_rotations_4d = False
ob_lamp.empty_display_type = 'ARROWS'
ob_lamp.color = (0.0, 0.0, 0.0, 0.0)
ob_lamp.lineart.crease_threshold = 0.0
ob_camera.location = (7.481, -6.508, 5.344)
ob_camera.rotation_euler = (1.109, 0.0, 0.8149)
ob_camera.lock_rotations_4d = False
ob_camera.empty_display_type = 'ARROWS'
ob_camera.color = (0.0, 0.0, 0.0, 0.0)
ob_camera.display_type = 'WIRE'
ob_camera.lineart.crease_threshold = 0.0
ob_tarp.location = (0.0, 0.0, 0.0)
ob_tarp.lineart.crease_threshold = 0.0

# ---- collection membership
col_collection_1.objects.link(ob_cube)
col_collection_1.objects.link(ob_lamp)
col_collection_1.objects.link(ob_camera)
col_collection_1.objects.link(ob_tarp)

# ---- scene / render settings (as saved in the file)
scene.camera = ob_camera
scene.frame_start = 1; scene.frame_end = 250; scene.frame_set(1)
scene.render.engine = 'BLENDER_EEVEE_NEXT'
scene.render.resolution_percentage = 50
scene.render.dither_intensity = 0.0
scene.cycles.use_denoising = False
scene.cycles.samples = 128
scene.cycles.sampling_pattern = 'TABULATED_SOBOL'
scene.cycles.light_sampling_threshold = 0.0
scene.cycles.use_adaptive_sampling = False
scene.cycles.use_light_tree = False
scene.cycles.blur_glossy = 0.0
scene.cycles.sample_clamp_indirect = 0.0
scene.view_settings.view_transform = 'Standard'
bpy.context.view_layer.update()
